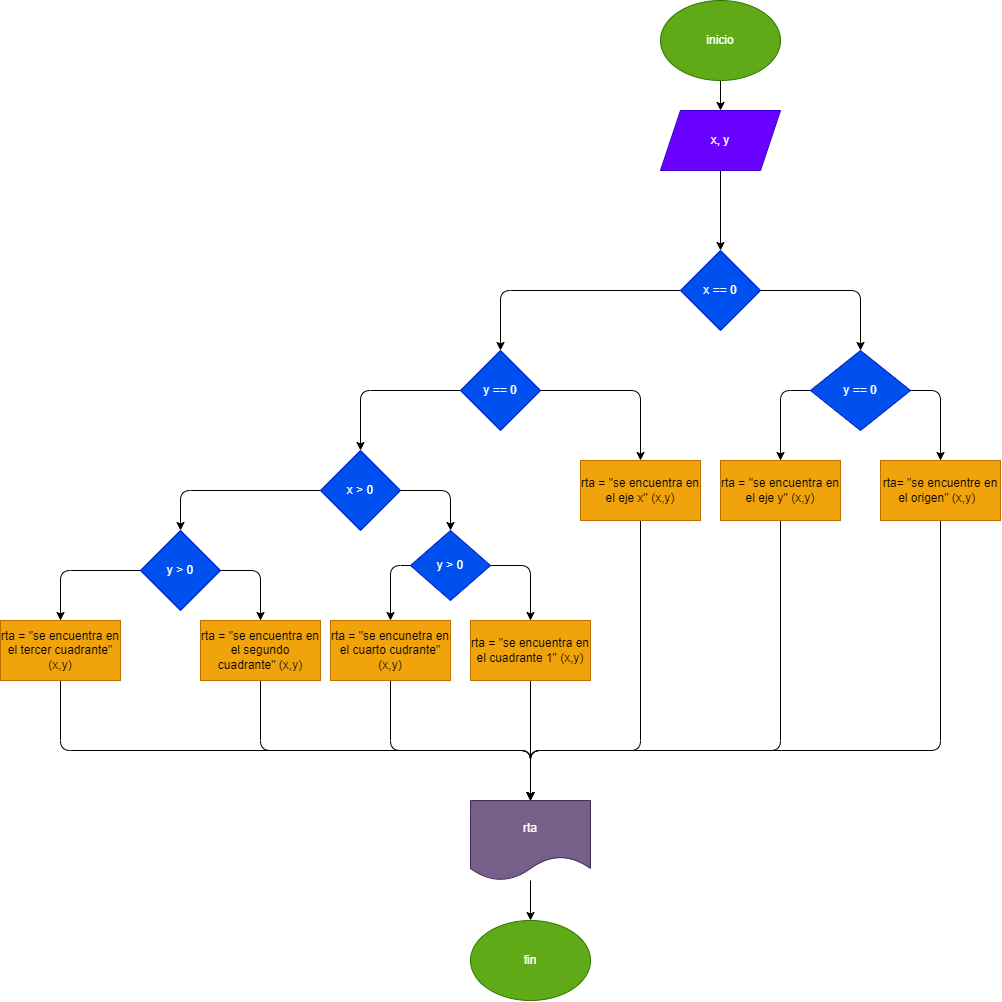

The diagram above was exported from draw.io. Its source (the exported page's mxGraphModel, read from the mxfile embedded in the PNG):
<mxGraphModel dx="2007" dy="874" grid="1" gridSize="10" guides="1" tooltips="1" connect="1" arrows="1" fold="1" page="1" pageScale="1" pageWidth="850" pageHeight="1100" math="0" shadow="0">
  <root>
    <mxCell id="0" />
    <mxCell id="1" parent="0" />
    <mxCell id="4" value="" style="edgeStyle=none;html=1;" edge="1" parent="1" source="2" target="3">
      <mxGeometry relative="1" as="geometry" />
    </mxCell>
    <mxCell id="2" value="inicio" style="ellipse;whiteSpace=wrap;html=1;fillColor=#60a917;fontColor=#ffffff;strokeColor=#2D7600;" vertex="1" parent="1">
      <mxGeometry x="320" y="100" width="120" height="80" as="geometry" />
    </mxCell>
    <mxCell id="6" value="" style="edgeStyle=none;html=1;" edge="1" parent="1" source="3" target="5">
      <mxGeometry relative="1" as="geometry" />
    </mxCell>
    <mxCell id="3" value="x, y" style="shape=parallelogram;perimeter=parallelogramPerimeter;whiteSpace=wrap;html=1;fixedSize=1;fillColor=#6a00ff;fontColor=#ffffff;strokeColor=#3700CC;" vertex="1" parent="1">
      <mxGeometry x="320" y="210" width="120" height="60" as="geometry" />
    </mxCell>
    <mxCell id="9" value="" style="edgeStyle=none;html=1;exitX=1;exitY=0.5;exitDx=0;exitDy=0;entryX=0.5;entryY=0;entryDx=0;entryDy=0;" edge="1" parent="1" source="5" target="8">
      <mxGeometry relative="1" as="geometry">
        <Array as="points">
          <mxPoint x="520" y="390" />
        </Array>
      </mxGeometry>
    </mxCell>
    <mxCell id="15" value="" style="edgeStyle=none;html=1;entryX=0.5;entryY=0;entryDx=0;entryDy=0;exitX=0;exitY=0.5;exitDx=0;exitDy=0;" edge="1" parent="1" source="5" target="14">
      <mxGeometry relative="1" as="geometry">
        <mxPoint x="340" y="400" as="sourcePoint" />
        <Array as="points">
          <mxPoint x="160" y="390" />
        </Array>
      </mxGeometry>
    </mxCell>
    <mxCell id="5" value="x == 0" style="rhombus;whiteSpace=wrap;html=1;fillColor=#0050ef;fontColor=#ffffff;strokeColor=#001DBC;" vertex="1" parent="1">
      <mxGeometry x="340" y="350" width="80" height="80" as="geometry" />
    </mxCell>
    <mxCell id="11" value="" style="edgeStyle=none;html=1;exitX=1;exitY=0.5;exitDx=0;exitDy=0;" edge="1" parent="1" source="8" target="10">
      <mxGeometry relative="1" as="geometry">
        <Array as="points">
          <mxPoint x="600" y="490" />
        </Array>
      </mxGeometry>
    </mxCell>
    <mxCell id="13" value="" style="edgeStyle=none;html=1;exitX=0;exitY=0.5;exitDx=0;exitDy=0;entryX=0.5;entryY=0;entryDx=0;entryDy=0;" edge="1" parent="1" source="8" target="12">
      <mxGeometry relative="1" as="geometry">
        <Array as="points">
          <mxPoint x="440" y="490" />
        </Array>
      </mxGeometry>
    </mxCell>
    <mxCell id="8" value="y == 0" style="rhombus;whiteSpace=wrap;html=1;fillColor=#0050ef;fontColor=#ffffff;strokeColor=#001DBC;" vertex="1" parent="1">
      <mxGeometry x="470" y="450" width="100" height="80" as="geometry" />
    </mxCell>
    <mxCell id="48" style="edgeStyle=none;html=1;entryX=0.5;entryY=0;entryDx=0;entryDy=0;" edge="1" parent="1" source="10" target="42">
      <mxGeometry relative="1" as="geometry">
        <Array as="points">
          <mxPoint x="600" y="850" />
          <mxPoint x="190" y="850" />
        </Array>
      </mxGeometry>
    </mxCell>
    <mxCell id="10" value="rta= &quot;se encuentre en el origen&quot; (x,y)&amp;nbsp;&amp;nbsp;" style="whiteSpace=wrap;html=1;fillColor=#f0a30a;fontColor=#000000;strokeColor=#BD7000;" vertex="1" parent="1">
      <mxGeometry x="540" y="560" width="120" height="60" as="geometry" />
    </mxCell>
    <mxCell id="47" style="edgeStyle=none;html=1;entryX=0.5;entryY=0;entryDx=0;entryDy=0;" edge="1" parent="1" source="12" target="42">
      <mxGeometry relative="1" as="geometry">
        <Array as="points">
          <mxPoint x="440" y="850" />
          <mxPoint x="190" y="850" />
        </Array>
      </mxGeometry>
    </mxCell>
    <mxCell id="12" value="rta = &quot;se encuentra en el eje y&quot; (x,y)" style="whiteSpace=wrap;html=1;fillColor=#f0a30a;fontColor=#000000;strokeColor=#BD7000;" vertex="1" parent="1">
      <mxGeometry x="380" y="560" width="120" height="60" as="geometry" />
    </mxCell>
    <mxCell id="17" value="" style="edgeStyle=none;html=1;entryX=0.5;entryY=0;entryDx=0;entryDy=0;exitX=1;exitY=0.5;exitDx=0;exitDy=0;" edge="1" parent="1" source="14" target="16">
      <mxGeometry relative="1" as="geometry">
        <Array as="points">
          <mxPoint x="300" y="490" />
        </Array>
      </mxGeometry>
    </mxCell>
    <mxCell id="19" value="" style="edgeStyle=none;html=1;entryX=0.5;entryY=0;entryDx=0;entryDy=0;exitX=0;exitY=0.5;exitDx=0;exitDy=0;" edge="1" parent="1" source="14" target="20">
      <mxGeometry relative="1" as="geometry">
        <mxPoint x="50" y="560" as="targetPoint" />
        <Array as="points">
          <mxPoint x="20" y="490" />
        </Array>
      </mxGeometry>
    </mxCell>
    <mxCell id="14" value="y == 0" style="rhombus;whiteSpace=wrap;html=1;fillColor=#0050ef;fontColor=#ffffff;strokeColor=#001DBC;" vertex="1" parent="1">
      <mxGeometry x="120" y="450" width="80" height="80" as="geometry" />
    </mxCell>
    <mxCell id="46" style="edgeStyle=none;html=1;entryX=0.5;entryY=0;entryDx=0;entryDy=0;" edge="1" parent="1" source="16" target="42">
      <mxGeometry relative="1" as="geometry">
        <Array as="points">
          <mxPoint x="300" y="850" />
          <mxPoint x="190" y="850" />
        </Array>
      </mxGeometry>
    </mxCell>
    <mxCell id="16" value="rta = &quot;se encuentra en el eje x&quot; (x,y)" style="whiteSpace=wrap;html=1;fillColor=#f0a30a;fontColor=#000000;strokeColor=#BD7000;" vertex="1" parent="1">
      <mxGeometry x="240" y="560" width="120" height="60" as="geometry" />
    </mxCell>
    <mxCell id="26" style="edgeStyle=none;html=1;entryX=0.5;entryY=0;entryDx=0;entryDy=0;exitX=1;exitY=0.5;exitDx=0;exitDy=0;" edge="1" parent="1" source="20" target="25">
      <mxGeometry relative="1" as="geometry">
        <Array as="points">
          <mxPoint x="110" y="590" />
        </Array>
      </mxGeometry>
    </mxCell>
    <mxCell id="34" value="" style="edgeStyle=none;html=1;entryX=0.5;entryY=0;entryDx=0;entryDy=0;exitX=0;exitY=0.5;exitDx=0;exitDy=0;" edge="1" parent="1" source="20" target="33">
      <mxGeometry relative="1" as="geometry">
        <Array as="points">
          <mxPoint x="-160" y="590" />
        </Array>
      </mxGeometry>
    </mxCell>
    <mxCell id="20" value="x &amp;gt; 0" style="rhombus;whiteSpace=wrap;html=1;fillColor=#0050ef;fontColor=#ffffff;strokeColor=#001DBC;" vertex="1" parent="1">
      <mxGeometry x="-20" y="550" width="80" height="80" as="geometry" />
    </mxCell>
    <mxCell id="28" value="" style="edgeStyle=none;html=1;exitX=1;exitY=0.5;exitDx=0;exitDy=0;entryX=0.5;entryY=0;entryDx=0;entryDy=0;" edge="1" parent="1" source="25" target="27">
      <mxGeometry relative="1" as="geometry">
        <Array as="points">
          <mxPoint x="190" y="665" />
        </Array>
      </mxGeometry>
    </mxCell>
    <mxCell id="31" style="edgeStyle=none;html=1;entryX=0.5;entryY=0;entryDx=0;entryDy=0;exitX=0;exitY=0.5;exitDx=0;exitDy=0;" edge="1" parent="1" source="25" target="32">
      <mxGeometry relative="1" as="geometry">
        <mxPoint x="40" y="720" as="targetPoint" />
        <Array as="points">
          <mxPoint x="50" y="665" />
        </Array>
      </mxGeometry>
    </mxCell>
    <mxCell id="25" value="y &amp;gt; 0" style="rhombus;whiteSpace=wrap;html=1;fillColor=#0050ef;fontColor=#ffffff;strokeColor=#001DBC;" vertex="1" parent="1">
      <mxGeometry x="70" y="630" width="80" height="70" as="geometry" />
    </mxCell>
    <mxCell id="45" style="edgeStyle=none;html=1;entryX=0.5;entryY=0;entryDx=0;entryDy=0;" edge="1" parent="1" source="27" target="42">
      <mxGeometry relative="1" as="geometry" />
    </mxCell>
    <mxCell id="27" value="rta = &quot;se encuentra en el cuadrante 1&quot; (x,y)" style="whiteSpace=wrap;html=1;fillColor=#f0a30a;fontColor=#000000;strokeColor=#BD7000;" vertex="1" parent="1">
      <mxGeometry x="130" y="720" width="120" height="60" as="geometry" />
    </mxCell>
    <mxCell id="44" style="edgeStyle=none;html=1;entryX=0.5;entryY=0;entryDx=0;entryDy=0;" edge="1" parent="1" source="32" target="42">
      <mxGeometry relative="1" as="geometry">
        <Array as="points">
          <mxPoint x="50" y="850" />
          <mxPoint x="190" y="850" />
        </Array>
      </mxGeometry>
    </mxCell>
    <mxCell id="32" value="rta = &quot;se encunetra en el cuarto cudrante&quot; (x,y)" style="rounded=0;whiteSpace=wrap;html=1;fillColor=#f0a30a;fontColor=#000000;strokeColor=#BD7000;" vertex="1" parent="1">
      <mxGeometry x="-10" y="720" width="120" height="60" as="geometry" />
    </mxCell>
    <mxCell id="36" value="" style="edgeStyle=none;html=1;entryX=0.5;entryY=0;entryDx=0;entryDy=0;exitX=1;exitY=0.5;exitDx=0;exitDy=0;" edge="1" parent="1" source="33" target="35">
      <mxGeometry relative="1" as="geometry">
        <Array as="points">
          <mxPoint x="-80" y="670" />
        </Array>
      </mxGeometry>
    </mxCell>
    <mxCell id="40" value="" style="edgeStyle=none;html=1;entryX=0.5;entryY=0;entryDx=0;entryDy=0;exitX=0;exitY=0.5;exitDx=0;exitDy=0;" edge="1" parent="1" source="33" target="39">
      <mxGeometry relative="1" as="geometry">
        <Array as="points">
          <mxPoint x="-280" y="670" />
        </Array>
      </mxGeometry>
    </mxCell>
    <mxCell id="33" value="y &amp;gt; 0" style="rhombus;whiteSpace=wrap;html=1;fillColor=#0050ef;fontColor=#ffffff;strokeColor=#001DBC;" vertex="1" parent="1">
      <mxGeometry x="-200" y="630" width="80" height="80" as="geometry" />
    </mxCell>
    <mxCell id="43" style="edgeStyle=none;html=1;entryX=0.5;entryY=0;entryDx=0;entryDy=0;" edge="1" parent="1" source="35" target="42">
      <mxGeometry relative="1" as="geometry">
        <Array as="points">
          <mxPoint x="-80" y="850" />
          <mxPoint x="190" y="850" />
        </Array>
      </mxGeometry>
    </mxCell>
    <mxCell id="35" value="rta = &quot;se encuentra en el segundo cuadrante&quot; (x,y)" style="whiteSpace=wrap;html=1;fillColor=#f0a30a;fontColor=#000000;strokeColor=#BD7000;" vertex="1" parent="1">
      <mxGeometry x="-140" y="720" width="120" height="60" as="geometry" />
    </mxCell>
    <mxCell id="41" style="edgeStyle=none;html=1;entryX=0.5;entryY=0;entryDx=0;entryDy=0;" edge="1" parent="1" source="39" target="42">
      <mxGeometry relative="1" as="geometry">
        <mxPoint x="180" y="900" as="targetPoint" />
        <Array as="points">
          <mxPoint x="-280" y="850" />
          <mxPoint x="190" y="850" />
        </Array>
      </mxGeometry>
    </mxCell>
    <mxCell id="39" value="rta = &quot;se encuentra en el tercer cuadrante&quot; (x,y)" style="whiteSpace=wrap;html=1;fillColor=#f0a30a;fontColor=#000000;strokeColor=#BD7000;" vertex="1" parent="1">
      <mxGeometry x="-340" y="720" width="120" height="60" as="geometry" />
    </mxCell>
    <mxCell id="50" value="" style="edgeStyle=none;html=1;" edge="1" parent="1" source="42" target="49">
      <mxGeometry relative="1" as="geometry" />
    </mxCell>
    <mxCell id="42" value="rta" style="shape=document;whiteSpace=wrap;html=1;boundedLbl=1;fillColor=#76608a;fontColor=#ffffff;strokeColor=#432D57;" vertex="1" parent="1">
      <mxGeometry x="130" y="900" width="120" height="80" as="geometry" />
    </mxCell>
    <mxCell id="49" value="fin" style="ellipse;whiteSpace=wrap;html=1;fillColor=#60a917;fontColor=#ffffff;strokeColor=#2D7600;" vertex="1" parent="1">
      <mxGeometry x="130" y="1020" width="120" height="80" as="geometry" />
    </mxCell>
  </root>
</mxGraphModel>